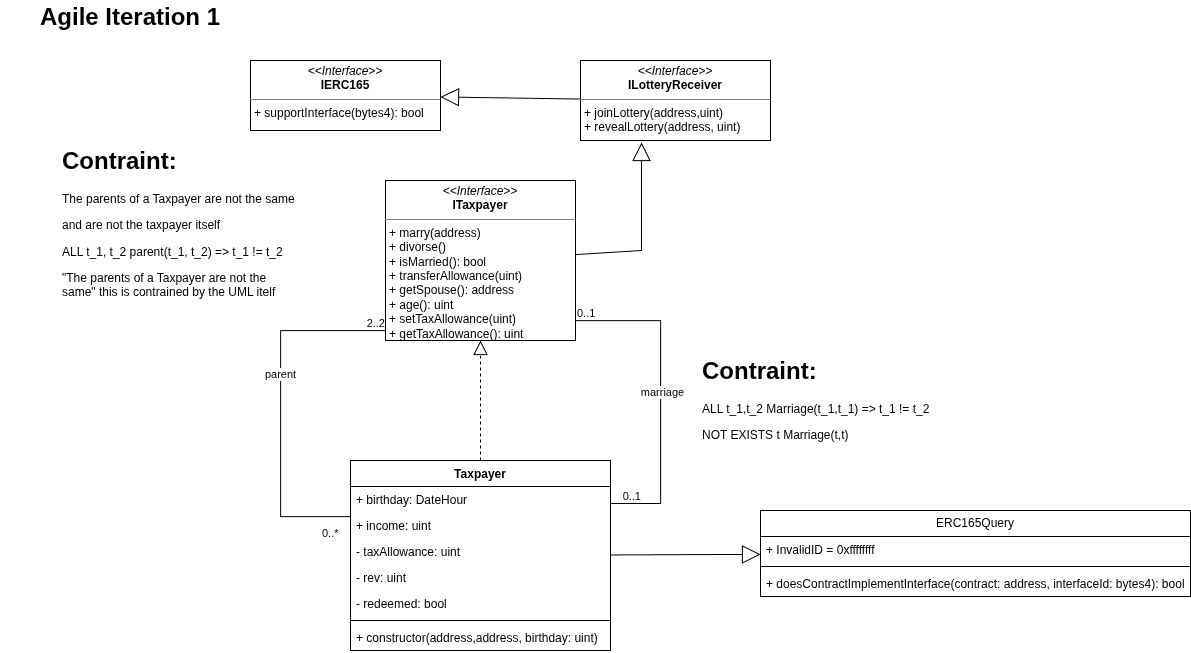

The diagram above was exported from draw.io. Its source (the exported page's mxGraphModel, read from the mxfile embedded in the PNG):
<mxGraphModel dx="4197" dy="1313" grid="1" gridSize="10" guides="1" tooltips="1" connect="1" arrows="1" fold="1" page="1" pageScale="1" pageWidth="827" pageHeight="1169" math="0" shadow="0">
  <root>
    <mxCell id="0" />
    <mxCell id="1" parent="0" />
    <mxCell id="2" parent="1" style="swimlane;fontStyle=1;align=center;verticalAlign=top;childLayout=stackLayout;horizontal=1;startSize=26;horizontalStack=0;resizeParent=1;resizeParentMax=0;resizeLast=0;collapsible=1;marginBottom=0;whiteSpace=wrap;html=1;" value="Taxpayer" vertex="1">
      <mxGeometry height="190" width="260" x="-1580" y="490" as="geometry" />
    </mxCell>
    <mxCell id="3" parent="2" style="text;strokeColor=none;fillColor=none;align=left;verticalAlign=top;spacingLeft=4;spacingRight=4;overflow=hidden;rotatable=0;points=[[0,0.5],[1,0.5]];portConstraint=eastwest;whiteSpace=wrap;html=1;" value="+ birthday: DateHour" vertex="1">
      <mxGeometry height="26" width="260" y="26" as="geometry" />
    </mxCell>
    <mxCell id="4" parent="2" style="text;strokeColor=none;fillColor=none;align=left;verticalAlign=top;spacingLeft=4;spacingRight=4;overflow=hidden;rotatable=0;points=[[0,0.5],[1,0.5]];portConstraint=eastwest;whiteSpace=wrap;html=1;" value="+ income: uint" vertex="1">
      <mxGeometry height="26" width="260" y="52" as="geometry" />
    </mxCell>
    <mxCell id="5" parent="2" style="text;strokeColor=none;fillColor=none;align=left;verticalAlign=top;spacingLeft=4;spacingRight=4;overflow=hidden;rotatable=0;points=[[0,0.5],[1,0.5]];portConstraint=eastwest;whiteSpace=wrap;html=1;" value="- taxAllowance: uint" vertex="1">
      <mxGeometry height="26" width="260" y="78" as="geometry" />
    </mxCell>
    <mxCell id="6" parent="2" style="text;strokeColor=none;fillColor=none;align=left;verticalAlign=top;spacingLeft=4;spacingRight=4;overflow=hidden;rotatable=0;points=[[0,0.5],[1,0.5]];portConstraint=eastwest;whiteSpace=wrap;html=1;" value="- rev: uint" vertex="1">
      <mxGeometry height="26" width="260" y="104" as="geometry" />
    </mxCell>
    <mxCell id="7" parent="2" style="text;strokeColor=none;fillColor=none;align=left;verticalAlign=top;spacingLeft=4;spacingRight=4;overflow=hidden;rotatable=0;points=[[0,0.5],[1,0.5]];portConstraint=eastwest;whiteSpace=wrap;html=1;" value="- redeemed: bool" vertex="1">
      <mxGeometry height="26" width="260" y="130" as="geometry" />
    </mxCell>
    <mxCell id="8" parent="2" style="line;strokeWidth=1;fillColor=none;align=left;verticalAlign=middle;spacingTop=-1;spacingLeft=3;spacingRight=3;rotatable=0;labelPosition=right;points=[];portConstraint=eastwest;strokeColor=inherit;" value="" vertex="1">
      <mxGeometry height="8" width="260" y="156" as="geometry" />
    </mxCell>
    <mxCell id="9" parent="2" style="text;strokeColor=none;fillColor=none;align=left;verticalAlign=top;spacingLeft=4;spacingRight=4;overflow=hidden;rotatable=0;points=[[0,0.5],[1,0.5]];portConstraint=eastwest;whiteSpace=wrap;html=1;" value="+ constructor(address,address, birthday: uint)" vertex="1">
      <mxGeometry height="26" width="260" y="164" as="geometry" />
    </mxCell>
    <mxCell id="10" parent="1" style="verticalAlign=top;align=left;overflow=fill;html=1;whiteSpace=wrap;" value="&lt;p style=&quot;margin:0px;margin-top:4px;text-align:center;&quot;&gt;&lt;i&gt;&amp;lt;&amp;lt;Interface&amp;gt;&amp;gt;&lt;/i&gt;&lt;br&gt;&lt;b&gt;ITaxpayer&lt;/b&gt;&lt;/p&gt;&lt;hr size=&quot;1&quot; style=&quot;border-style:solid;&quot;&gt;&lt;p style=&quot;margin:0px;margin-left:4px;&quot;&gt;+ marry(address)&lt;br&gt;+ divorse()&lt;/p&gt;&lt;p style=&quot;margin:0px;margin-left:4px;&quot;&gt;+ isMarried(): bool&lt;/p&gt;&lt;p style=&quot;margin:0px;margin-left:4px;&quot;&gt;+ transferAllowance(uint)&lt;/p&gt;&lt;p style=&quot;margin:0px;margin-left:4px;&quot;&gt;+ getSpouse(): address&lt;/p&gt;&lt;p style=&quot;margin:0px;margin-left:4px;&quot;&gt;+ age(): uint&lt;/p&gt;&lt;p style=&quot;margin:0px;margin-left:4px;&quot;&gt;+ setTaxAllowance(uint)&lt;/p&gt;&lt;p style=&quot;margin:0px;margin-left:4px;&quot;&gt;+ getTaxAllowance(): uint&lt;/p&gt;" vertex="1">
      <mxGeometry height="160" width="190" x="-1545" y="210" as="geometry" />
    </mxCell>
    <mxCell id="11" edge="1" parent="1" source="2" style="endArrow=block;dashed=1;endFill=0;endSize=12;html=1;rounded=0;" target="10" value="">
      <mxGeometry relative="1" width="160" as="geometry">
        <mxPoint x="-1490" y="420" as="sourcePoint" />
        <mxPoint x="-1330" y="420" as="targetPoint" />
      </mxGeometry>
    </mxCell>
    <mxCell id="12" parent="1" style="verticalAlign=top;align=left;overflow=fill;html=1;whiteSpace=wrap;" value="&lt;p style=&quot;margin:0px;margin-top:4px;text-align:center;&quot;&gt;&lt;i&gt;&amp;lt;&amp;lt;Interface&amp;gt;&amp;gt;&lt;/i&gt;&lt;br&gt;&lt;b&gt;IERC165&lt;/b&gt;&lt;/p&gt;&lt;hr size=&quot;1&quot; style=&quot;border-style:solid;&quot;&gt;&lt;p style=&quot;margin:0px;margin-left:4px;&quot;&gt;+ supportInterface(bytes4): bool&lt;br&gt;&lt;/p&gt;" vertex="1">
      <mxGeometry height="70" width="190" x="-1680" y="90" as="geometry" />
    </mxCell>
    <mxCell id="13" edge="1" parent="1" source="14" style="endArrow=block;endSize=16;endFill=0;html=1;rounded=0;" target="12" value="">
      <mxGeometry relative="1" width="160" as="geometry">
        <Array as="points" />
        <mxPoint x="-1490" y="420" as="sourcePoint" />
        <mxPoint x="-1330" y="420" as="targetPoint" />
      </mxGeometry>
    </mxCell>
    <mxCell id="14" parent="1" style="verticalAlign=top;align=left;overflow=fill;html=1;whiteSpace=wrap;" value="&lt;p style=&quot;margin:0px;margin-top:4px;text-align:center;&quot;&gt;&lt;i&gt;&amp;lt;&amp;lt;Interface&amp;gt;&amp;gt;&lt;/i&gt;&lt;br&gt;&lt;b&gt;ILotteryReceiver&lt;/b&gt;&lt;/p&gt;&lt;hr size=&quot;1&quot; style=&quot;border-style:solid;&quot;&gt;&lt;p style=&quot;margin:0px;margin-left:4px;&quot;&gt;+ joinLottery(address,uint)&lt;br&gt;+ revealLottery(address, uint)&lt;/p&gt;" vertex="1">
      <mxGeometry height="80" width="190" x="-1350" y="90" as="geometry" />
    </mxCell>
    <mxCell id="15" edge="1" parent="1" source="10" style="endArrow=block;endSize=16;endFill=0;html=1;rounded=0;entryX=0.321;entryY=1.025;entryDx=0;entryDy=0;entryPerimeter=0;" target="14" value="">
      <mxGeometry relative="1" width="160" as="geometry">
        <Array as="points">
          <mxPoint x="-1289" y="280" />
        </Array>
        <mxPoint x="-1490" y="420" as="sourcePoint" />
        <mxPoint x="-1330" y="420" as="targetPoint" />
      </mxGeometry>
    </mxCell>
    <mxCell id="16" edge="1" parent="1" source="10" style="endArrow=none;html=1;edgeStyle=orthogonalEdgeStyle;rounded=0;" target="2" value="">
      <mxGeometry relative="1" as="geometry">
        <Array as="points">
          <mxPoint x="-1270" y="350" />
          <mxPoint x="-1270" y="533" />
        </Array>
        <mxPoint x="-1270" y="370" as="sourcePoint" />
        <mxPoint x="-1250" y="520" as="targetPoint" />
      </mxGeometry>
    </mxCell>
    <mxCell id="17" connectable="0" parent="16" style="edgeLabel;resizable=0;html=1;align=left;verticalAlign=bottom;" value="0..1" vertex="1">
      <mxGeometry relative="1" x="-1" as="geometry" />
    </mxCell>
    <mxCell id="18" connectable="0" parent="16" style="edgeLabel;resizable=0;html=1;align=right;verticalAlign=bottom;" value="0..1" vertex="1">
      <mxGeometry relative="1" x="1" as="geometry">
        <mxPoint x="30" as="offset" />
      </mxGeometry>
    </mxCell>
    <mxCell id="19" connectable="0" parent="16" style="edgeLabel;html=1;align=center;verticalAlign=middle;resizable=0;points=[];" value="marriage" vertex="1">
      <mxGeometry relative="1" x="-0.0172" y="1" as="geometry">
        <mxPoint as="offset" />
      </mxGeometry>
    </mxCell>
    <mxCell id="20" parent="1" style="text;html=1;whiteSpace=wrap;overflow=hidden;rounded=0;" value="&lt;h1 style=&quot;margin-top: 0px;&quot;&gt;Contraint:&lt;/h1&gt;&lt;p&gt;ALL t_1,t_2 Marriage(t_1,t_1) =&amp;gt; t_1 != t_2&lt;/p&gt;&lt;p&gt;NOT EXISTS t Marriage(t,t)&lt;/p&gt;" vertex="1">
      <mxGeometry height="100" width="240" x="-1230" y="380" as="geometry" />
    </mxCell>
    <mxCell id="21" edge="1" parent="1" source="2" style="endArrow=none;html=1;edgeStyle=orthogonalEdgeStyle;rounded=0;" target="10" value="">
      <mxGeometry relative="1" as="geometry">
        <Array as="points">
          <mxPoint x="-1650" y="546" />
          <mxPoint x="-1650" y="360" />
        </Array>
        <mxPoint x="-1520" y="440" as="sourcePoint" />
        <mxPoint x="-1360" y="440" as="targetPoint" />
      </mxGeometry>
    </mxCell>
    <mxCell id="22" connectable="0" parent="21" style="edgeLabel;resizable=0;html=1;align=left;verticalAlign=bottom;" value="0..*" vertex="1">
      <mxGeometry relative="1" x="-1" as="geometry">
        <mxPoint x="-30" y="24" as="offset" />
      </mxGeometry>
    </mxCell>
    <mxCell id="23" connectable="0" parent="21" style="edgeLabel;resizable=0;html=1;align=right;verticalAlign=bottom;" value="2..2" vertex="1">
      <mxGeometry relative="1" x="1" as="geometry" />
    </mxCell>
    <mxCell id="24" connectable="0" parent="21" style="edgeLabel;html=1;align=center;verticalAlign=middle;resizable=0;points=[];" value="parent" vertex="1">
      <mxGeometry relative="1" x="0.1816" y="1" as="geometry">
        <mxPoint as="offset" />
      </mxGeometry>
    </mxCell>
    <mxCell id="25" parent="1" style="text;html=1;whiteSpace=wrap;overflow=hidden;rounded=0;" value="&lt;h1 style=&quot;margin-top: 0px;&quot;&gt;Contraint:&lt;/h1&gt;&lt;p&gt;The parents of a Taxpayer are not the same&lt;/p&gt;&lt;p&gt;and are not the taxpayer itself&lt;/p&gt;&lt;p&gt;ALL t_1, t_2 parent(t_1, t_2) =&amp;gt; t_1 != t_2&lt;/p&gt;&lt;p&gt;&quot;&lt;span style=&quot;background-color: transparent; color: light-dark(rgb(0, 0, 0), rgb(255, 255, 255));&quot;&gt;The parents of a Taxpayer are not the same&lt;/span&gt;&lt;span style=&quot;background-color: transparent; color: light-dark(rgb(0, 0, 0), rgb(255, 255, 255));&quot;&gt;&quot; this is contrained by the UML itelf&lt;/span&gt;&lt;/p&gt;&lt;p&gt;&lt;br&gt;&lt;/p&gt;" vertex="1">
      <mxGeometry height="170" width="240" x="-1870" y="170" as="geometry" />
    </mxCell>
    <mxCell id="26" parent="1" style="swimlane;fontStyle=0;childLayout=stackLayout;horizontal=1;startSize=26;fillColor=none;horizontalStack=0;resizeParent=1;resizeParentMax=0;resizeLast=0;collapsible=1;marginBottom=0;whiteSpace=wrap;html=1;" value="ERC165Query" vertex="1">
      <mxGeometry height="86" width="430" x="-1170" y="540" as="geometry" />
    </mxCell>
    <mxCell id="27" parent="26" style="text;strokeColor=none;fillColor=none;align=left;verticalAlign=top;spacingLeft=4;spacingRight=4;overflow=hidden;rotatable=0;points=[[0,0.5],[1,0.5]];portConstraint=eastwest;whiteSpace=wrap;html=1;" value="+ InvalidID = 0xffffffff" vertex="1">
      <mxGeometry height="26" width="430" y="26" as="geometry" />
    </mxCell>
    <mxCell id="28" parent="26" style="line;strokeWidth=1;fillColor=none;align=left;verticalAlign=middle;spacingTop=-1;spacingLeft=3;spacingRight=3;rotatable=0;labelPosition=right;points=[];portConstraint=eastwest;strokeColor=inherit;" value="" vertex="1">
      <mxGeometry height="8" width="430" y="52" as="geometry" />
    </mxCell>
    <mxCell id="29" parent="26" style="text;strokeColor=none;fillColor=none;align=left;verticalAlign=top;spacingLeft=4;spacingRight=4;overflow=hidden;rotatable=0;points=[[0,0.5],[1,0.5]];portConstraint=eastwest;whiteSpace=wrap;html=1;" value="+ doesContractImplementInterface(contract: address, interfaceId: bytes4): bool" vertex="1">
      <mxGeometry height="26" width="430" y="60" as="geometry" />
    </mxCell>
    <mxCell id="30" edge="1" parent="1" source="2" style="endArrow=block;endSize=16;endFill=0;html=1;rounded=0;" target="26" value="">
      <mxGeometry relative="1" width="160" as="geometry">
        <mxPoint x="-1300" y="660" as="sourcePoint" />
        <mxPoint x="-1140" y="660" as="targetPoint" />
      </mxGeometry>
    </mxCell>
    <mxCell id="31" parent="1" style="text;html=1;whiteSpace=wrap;strokeColor=none;fillColor=none;align=center;verticalAlign=middle;rounded=0;" value="&lt;h1 style=&quot;text-align: left; margin-top: 0px;&quot;&gt;Agile Iteration 1&lt;/h1&gt;" vertex="1">
      <mxGeometry height="50" width="260" x="-1930" y="30" as="geometry" />
    </mxCell>
  </root>
</mxGraphModel>